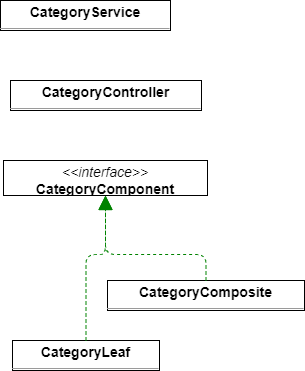

The diagram above was exported from draw.io. Its source (the exported page's mxGraphModel, read from the mxfile embedded in the PNG):
<mxGraphModel dx="1525" dy="1220" grid="1" gridSize="10" guides="1" tooltips="1" connect="1" arrows="1" fold="1" page="0" pageScale="1" pageWidth="827" pageHeight="1169" background="none" math="0" shadow="0">
  <root>
    <mxCell id="0" />
    <mxCell id="1" parent="0" />
    <mxCell id="node0" value="&lt;p style=&quot;margin:0px;margin-top:4px;text-align:center;&quot;&gt;&lt;i&gt;&amp;lt;&amp;lt;interface&amp;gt;&amp;gt;&lt;/i&gt;&lt;br/&gt;&lt;b&gt;CategoryComponent&lt;/b&gt;&lt;/p&gt;&lt;hr size=&quot;1&quot;/&gt;" style="verticalAlign=top;align=left;overflow=fill;fontSize=14;fontFamily=Helvetica;html=1;rounded=0;shadow=0;comic=0;labelBackgroundColor=none;strokeWidth=1;" parent="1" vertex="1">
      <mxGeometry x="-99" y="146" width="204" height="35" as="geometry" />
    </mxCell>
    <mxCell id="node4" value="&lt;p style=&quot;margin:0px;margin-top:4px;text-align:center;&quot;&gt;&lt;b&gt;CategoryComposite&lt;/b&gt;&lt;/p&gt;&lt;hr size=&quot;1&quot;/&gt;" style="verticalAlign=top;align=left;overflow=fill;fontSize=14;fontFamily=Helvetica;html=1;rounded=0;shadow=0;comic=0;labelBackgroundColor=none;strokeWidth=1;" parent="1" vertex="1">
      <mxGeometry x="5" y="266" width="197" height="30" as="geometry" />
    </mxCell>
    <mxCell id="node1" value="&lt;p style=&quot;margin:0px;margin-top:4px;text-align:center;&quot;&gt;&lt;b&gt;CategoryController&lt;/b&gt;&lt;/p&gt;&lt;hr size=&quot;1&quot;/&gt;" style="verticalAlign=top;align=left;overflow=fill;fontSize=14;fontFamily=Helvetica;html=1;rounded=0;shadow=0;comic=0;labelBackgroundColor=none;strokeWidth=1;" parent="1" vertex="1">
      <mxGeometry x="-92" y="66" width="191" height="30" as="geometry" />
    </mxCell>
    <mxCell id="node2" value="&lt;p style=&quot;margin:0px;margin-top:4px;text-align:center;&quot;&gt;&lt;b&gt;CategoryLeaf&lt;/b&gt;&lt;/p&gt;&lt;hr size=&quot;1&quot;/&gt;" style="verticalAlign=top;align=left;overflow=fill;fontSize=14;fontFamily=Helvetica;html=1;rounded=0;shadow=0;comic=0;labelBackgroundColor=none;strokeWidth=1;" parent="1" vertex="1">
      <mxGeometry x="-90" y="326" width="147" height="30" as="geometry" />
    </mxCell>
    <mxCell id="node3" value="&lt;p style=&quot;margin:0px;margin-top:4px;text-align:center;&quot;&gt;&lt;b&gt;CategoryService&lt;/b&gt;&lt;/p&gt;&lt;hr size=&quot;1&quot;/&gt;" style="verticalAlign=top;align=left;overflow=fill;fontSize=14;fontFamily=Helvetica;html=1;rounded=0;shadow=0;comic=0;labelBackgroundColor=none;strokeWidth=1;" parent="1" vertex="1">
      <mxGeometry x="-102" y="-14" width="170" height="30" as="geometry" />
    </mxCell>
    <mxCell id="edge1" value="" style="html=1;rounded=1;edgeStyle=orthogonalEdgeStyle;dashed=1;startArrow=none;endArrow=block;endSize=12;strokeColor=#008200;exitX=0.500;exitY=0.001;exitDx=0;exitDy=0;entryX=0.500;entryY=1.001;entryDx=0;entryDy=0;" parent="1" source="node4" target="node0" edge="1">
      <mxGeometry width="50" height="50" relative="1" as="geometry">
        <Array as="points">
          <mxPoint x="103" y="240" />
          <mxPoint x="3" y="240" />
        </Array>
      </mxGeometry>
    </mxCell>
    <mxCell id="edge0" value="" style="html=1;rounded=1;edgeStyle=orthogonalEdgeStyle;dashed=1;startArrow=none;endArrow=block;endSize=12;strokeColor=#008200;exitX=0.500;exitY=0.001;exitDx=0;exitDy=0;entryX=0.500;entryY=1.001;entryDx=0;entryDy=0;" parent="1" source="node2" target="node0" edge="1">
      <mxGeometry width="50" height="50" relative="1" as="geometry">
        <Array as="points">
          <mxPoint x="-17" y="240" />
          <mxPoint x="3" y="240" />
        </Array>
      </mxGeometry>
    </mxCell>
  </root>
</mxGraphModel>